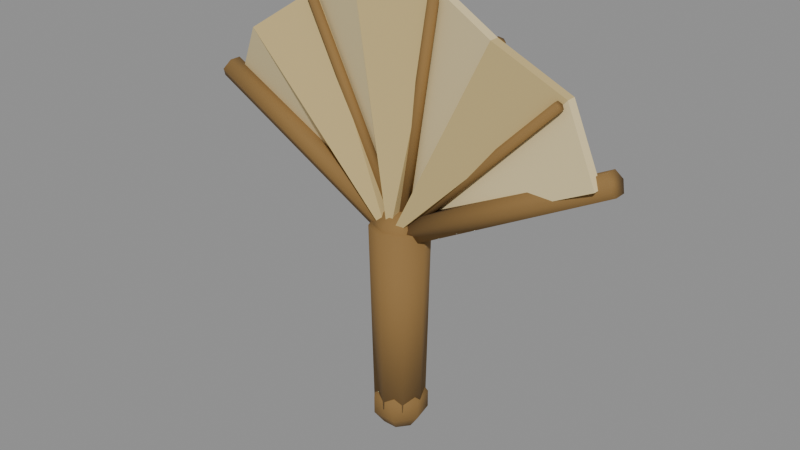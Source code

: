 # Source: phien_1.blend  (saved by Blender 5.3.31; exported with 4.5.12 LTS)
import bpy
from mathutils import Matrix  # noqa: F401  (used for matrix-valued properties, if any)

bpy.ops.wm.read_factory_settings(use_empty=True)
scene = bpy.context.scene
scene.name = 'Scene'

# ---- collections
col_col_weapon_phien_1 = bpy.data.collections.new('COL_weapon_phien_1'); scene.collection.children.link(col_col_weapon_phien_1)

# ---- materials (node trees are filled in below, after node groups)
mat_mat_phien_1_metal = bpy.data.materials.new('MAT_phien_1_metal')
mat_mat_phien_1_metal.diffuse_color = (0.2542, 0.1441, 0.04231, 1.0)
mat_mat_phien_1_main = bpy.data.materials.new('MAT_phien_1_main')
mat_mat_phien_1_main.diffuse_color = (0.7913, 0.6514, 0.3515, 1.0)
mat_mat_phien_1_dark = bpy.data.materials.new('MAT_phien_1_dark')
mat_mat_phien_1_dark.diffuse_color = (0.5841, 0.4452, 0.1946, 1.0)

# ---- material node trees
mat_mat_phien_1_metal.use_nodes = True; mat_mat_phien_1_metal.node_tree.nodes.clear()
_N = mat_mat_phien_1_metal.node_tree.nodes; _L = mat_mat_phien_1_metal.node_tree.links
n0 = _N.new('ShaderNodeBsdfPrincipled'); n0.name = 'Principled BSDF'; n0.location = (-200, 100)
n0.inputs[0].default_value = (0.2542, 0.1441, 0.04231, 1.0)
n0.inputs[2].default_value = 0.9
n0.inputs[10].default_value = 0.005
n1 = _N.new('ShaderNodeOutputMaterial'); n1.name = 'Material Output'; n1.location = (200, 100)
_L.new(n0.outputs[0], n1.inputs[0])
n1.is_active_output = True
mat_mat_phien_1_main.use_nodes = True; mat_mat_phien_1_main.node_tree.nodes.clear()
_N = mat_mat_phien_1_main.node_tree.nodes; _L = mat_mat_phien_1_main.node_tree.links
n0 = _N.new('ShaderNodeBsdfPrincipled'); n0.name = 'Principled BSDF'; n0.location = (-200, 100)
n0.inputs[0].default_value = (0.7913, 0.6514, 0.3515, 1.0)
n0.inputs[2].default_value = 0.95
n0.inputs[10].default_value = 0.005
n1 = _N.new('ShaderNodeOutputMaterial'); n1.name = 'Material Output'; n1.location = (200, 100)
_L.new(n0.outputs[0], n1.inputs[0])
n1.is_active_output = True
mat_mat_phien_1_dark.use_nodes = True; mat_mat_phien_1_dark.node_tree.nodes.clear()
_N = mat_mat_phien_1_dark.node_tree.nodes; _L = mat_mat_phien_1_dark.node_tree.links
n0 = _N.new('ShaderNodeBsdfPrincipled'); n0.name = 'Principled BSDF'; n0.location = (-200, 100)
n0.inputs[0].default_value = (0.5841, 0.4452, 0.1946, 1.0)
n0.inputs[2].default_value = 0.95
n0.inputs[10].default_value = 0.005
n1 = _N.new('ShaderNodeOutputMaterial'); n1.name = 'Material Output'; n1.location = (200, 100)
_L.new(n0.outputs[0], n1.inputs[0])
n1.is_active_output = True

# ---- meshes
me_sm_phien_1_mesh = bpy.data.meshes.new('SM_phien_1_mesh')
me_sm_phien_1_mesh.from_pydata([(-0.1611, 0.0025, 0.1914), (0.0, 0.0, -0.14), (0.0, 0.026, -0.17), (0.0, 0.03, 0.03), (0.01838, 0.01838, -0.17), (0.02121, 0.02121, 0.03), (0.026, 0.0, -0.17), (0.03, 0.0, 0.03), (0.01838, -0.01838, -0.17), (0.02121, -0.02121, 0.03), (0.0, -0.026, -0.17), (0.0, -0.03, 0.03), (-0.01838, -0.01838, -0.17), (-0.02121, -0.02121, 0.03), (-0.026, 0.0, -0.17), (-0.03, 0.0, 0.03), (-0.01838, 0.01838, -0.17), (-0.02121, 0.02121, 0.03), (0.0, 0.02853, -0.1607), (0.00372, 0.003, 0.02363), (0.0, 0.01763, -0.1943), (0.0, 0.0, -0.2), (0.01379, 0.01099, -0.1457), (-0.1642, 0.005, 0.1884), (0.02231, 0.01779, -0.1607), (0.02231, 0.01779, -0.1793), (0.01379, 0.01099, -0.1943), (7.451e-09, 0.006, 0.02), (0.01719, -0.003924, -0.1457), (-0.2253, 0.006, 0.128), (0.02782, -0.006349, -0.1607), (0.02782, -0.006349, -0.1793), (0.01719, -0.003924, -0.1943), (-0.005692, 0.007, 0.009295), (0.007651, -0.01589, -0.1457), (-0.2253, -0.006, 0.128), (0.01238, -0.02571, -0.1607), (0.01238, -0.02571, -0.1793), (0.007651, -0.01589, -0.1943), (-0.005692, -0.007, 0.009295), (-0.007651, -0.01589, -0.1457), (-0.2204, -0.012, 0.1372), (-0.01238, -0.02571, -0.1607), (-0.01238, -0.02571, -0.1793), (-0.007651, -0.01589, -0.1943), (1.49e-08, -0.014, 0.02), (-0.01719, -0.003924, -0.1457), (-0.2155, -0.006, 0.1464), (-0.02782, -0.006349, -0.1607), (-0.02782, -0.006349, -0.1793), (-0.01719, -0.003924, -0.1943), (0.005692, -0.007, 0.03071), (-0.01379, 0.01099, -0.1457), (-0.2155, 0.006, 0.1464), (-0.02231, 0.01779, -0.1607), (-0.02231, 0.01779, -0.1793), (-0.01379, 0.01099, -0.1943), (0.005692, 0.007, 0.03071), (8.941e-10, 0.01763, -0.1457), (-0.2204, 0.012, 0.1372), (1.49e-08, 0.014, 0.02), (1.788e-09, 0.02853, -0.1793), (0.0, 0.0, 0.048), (0.0, 0.014, 0.04425), (0.00372, -0.003, 0.02363), (-0.1611, -0.0025, 0.1914), (7.451e-09, -0.006, 0.02), (-0.1642, -0.005, 0.1884), (-0.00372, -0.003, 0.01637), (-0.1673, -0.0025, 0.1853), (-0.00372, 0.003, 0.01637), (-0.1673, 0.0025, 0.1853), (-3.725e-09, 0.006, 0.02), (-0.1052, 0.005, 0.2304), (0.004647, 0.003, 0.02232), (-0.1013, 0.0025, 0.2323), (0.004647, -0.003, 0.02232), (-0.1013, -0.0025, 0.2323), (-3.725e-09, -0.006, 0.02), (-0.1052, -0.005, 0.2304), (-0.004647, -0.003, 0.01768), (-0.1091, -0.0025, 0.2284), (-0.004647, 0.003, 0.01768), (-0.1091, 0.0025, 0.2284), (-1.863e-09, 0.006, 0.02), (-0.03621, 0.005, 0.2524), (0.005134, 0.003, 0.0208), (-0.03194, 0.0025, 0.2531), (0.005134, -0.003, 0.0208), (-0.03194, -0.0025, 0.2531), (-1.863e-09, -0.006, 0.02), (-0.03621, -0.005, 0.2524), (-0.005134, -0.003, 0.0192), (-0.04049, -0.0025, 0.2517), (-0.005134, 0.003, 0.0192), (-0.04049, 0.0025, 0.2517), (1.863e-09, 0.006, 0.02), (0.03621, 0.005, 0.2524), (0.005134, 0.003, 0.0192), (0.04049, 0.0025, 0.2517), (0.005134, -0.003, 0.0192), (0.04049, -0.0025, 0.2517), (1.863e-09, -0.006, 0.02), (0.03621, -0.005, 0.2524), (-0.005134, -0.003, 0.0208), (0.03194, -0.0025, 0.2531), (-0.005134, 0.003, 0.0208), (0.03194, 0.0025, 0.2531), (3.725e-09, 0.006, 0.02), (0.1052, 0.005, 0.2304), (0.004647, 0.003, 0.01768), (0.1091, 0.0025, 0.2284), (0.004647, -0.003, 0.01768), (0.1091, -0.0025, 0.2284), (3.725e-09, -0.006, 0.02), (0.1052, -0.005, 0.2304), (-0.004647, -0.003, 0.02232), (0.1013, -0.0025, 0.2323), (-0.004647, 0.003, 0.02232), (0.1013, 0.0025, 0.2323), (-7.451e-09, 0.006, 0.02), (0.1642, 0.005, 0.1884), (0.00372, 0.003, 0.01637), (0.1673, 0.0025, 0.1853), (0.00372, -0.003, 0.01637), (0.1673, -0.0025, 0.1853), (-7.451e-09, -0.006, 0.02), (0.1642, -0.005, 0.1884), (-0.00372, -0.003, 0.02363), (0.1611, -0.0025, 0.1914), (-0.00372, 0.003, 0.02363), (0.1611, 0.0025, 0.1914), (-1.49e-08, 0.014, 0.02), (0.2204, 0.012, 0.1372), (0.005692, 0.007, 0.009295), (0.2253, 0.006, 0.128), (0.005692, -0.007, 0.009295), (0.2253, -0.006, 0.128), (-1.49e-08, -0.014, 0.02), (0.2204, -0.012, 0.1372), (-0.005692, -0.007, 0.03071), (0.2155, -0.006, 0.1464), (-0.005692, 0.007, 0.03071), (0.2155, 0.006, 0.1464), (0.0, 0.028, 0.02), (0.0, 0.014, -0.004249), (0.0, 0.0, -0.008), (0.009899, 0.009899, 0.04425), (0.01715, 0.01715, 0.034), (0.0198, 0.0198, 0.02), (0.01715, 0.01715, 0.006), (0.009899, 0.009899, -0.004249), (0.014, 0.0, 0.04425), (0.02425, 0.0, 0.034), (0.028, 0.0, 0.02), (0.02425, 0.0, 0.006), (0.014, 0.0, -0.004249), (0.009899, -0.009899, 0.04425), (0.01715, -0.01715, 0.034), (0.0198, -0.0198, 0.02), (0.01715, -0.01715, 0.006), (0.009899, -0.009899, -0.004249), (0.0, -0.014, 0.04425), (0.0, -0.02425, 0.034), (0.0, -0.028, 0.02), (0.0, -0.02425, 0.006), (0.0, -0.014, -0.004249), (-0.009899, -0.009899, 0.04425), (-0.01715, -0.01715, 0.034), (-0.0198, -0.0198, 0.02), (-0.01715, -0.01715, 0.006), (-0.009899, -0.009899, -0.004249), (-0.014, 0.0, 0.04425), (-0.02425, 0.0, 0.034), (-0.028, 0.0, 0.02), (-0.02425, 0.0, 0.006), (-0.014, 0.0, -0.004249), (-0.009899, 0.009899, 0.04425), (-0.01715, 0.01715, 0.034), (-0.0198, 0.0198, 0.02), (-0.01715, 0.01715, 0.006), (-0.009899, 0.009899, -0.004249), (0.0, 0.02425, 0.034), (0.0, 0.02425, 0.006), (0.0, 0.017, 0.02), (-0.2119, 0.017, 0.1327), (-0.1676, -0.007, 0.1918), (0.0, 0.007, 0.02), (-0.2119, 0.007, 0.1327), (-0.1676, -0.017, 0.1918), (0.0, 0.017, 0.02), (-0.1074, 0.017, 0.2347), (-0.03695, -0.007, 0.2571), (0.0, 0.007, 0.02), (-0.1074, 0.007, 0.2347), (-0.03695, -0.017, 0.2571), (0.0, 0.017, 0.02), (0.03695, 0.017, 0.2571), (0.1074, -0.007, 0.2347), (0.0, 0.007, 0.02), (0.03695, 0.007, 0.2571), (0.1074, -0.017, 0.2347), (0.0, 0.017, 0.02), (0.1676, 0.017, 0.1918), (0.2119, -0.007, 0.1327), (0.0, 0.007, 0.02), (0.1676, 0.007, 0.1918), (0.2119, -0.017, 0.1327), (0.0, -0.007, 0.02), (-0.1676, -0.007, 0.1918), (-0.1074, 0.017, 0.2347), (0.0, -0.017, 0.02), (-0.1676, -0.017, 0.1918), (-0.1074, 0.007, 0.2347), (0.0, -0.007, 0.02), (-0.03695, -0.007, 0.2571), (0.03695, 0.017, 0.2571), (0.0, -0.017, 0.02), (-0.03695, -0.017, 0.2571), (0.03695, 0.007, 0.2571), (0.0, -0.007, 0.02), (0.1074, -0.007, 0.2347), (0.1676, 0.017, 0.1918), (0.0, -0.017, 0.02), (0.1074, -0.017, 0.2347), (0.1676, 0.007, 0.1918)], [], [(21, 32, 38), (22, 1, 28), (2, 3, 5, 4), (31, 30, 36, 37), (21, 26, 32), (4, 5, 7, 6), (32, 31, 37, 38), (61, 18, 24, 25), (6, 7, 9, 8), (28, 1, 34), (20, 61, 25, 26), (8, 9, 11, 10), (25, 24, 30, 31), (58, 1, 22), (10, 11, 13, 12), (24, 22, 28, 30), (21, 20, 26), (12, 13, 15, 14), (5, 3, 17, 15, 13, 11, 9, 7), (18, 58, 22, 24), (14, 15, 17, 16), (30, 28, 34, 36), (26, 25, 31, 32), (16, 17, 3, 2), (2, 4, 6, 8, 10, 12, 14, 16), (34, 1, 40), (38, 37, 43, 44), (36, 34, 40, 42), (21, 38, 44), (37, 36, 42, 43), (40, 1, 46), (44, 43, 49, 50), (42, 40, 46, 48), (21, 44, 50), (43, 42, 48, 49), (46, 1, 52), (50, 49, 55, 56), (48, 46, 52, 54), (21, 50, 56), (49, 48, 54, 55), (52, 1, 58), (56, 55, 61, 20), (54, 52, 58, 18), (21, 56, 20), (55, 54, 18, 61), (148, 147, 152, 153), (108, 109, 111, 110), (60, 59, 53, 57), (100, 101, 103, 102), (151, 150, 155, 156), (57, 53, 47, 51), (72, 73, 75, 74), (27, 23, 0, 19), (51, 47, 41, 45), (84, 85, 87, 86), (98, 99, 101, 100), (45, 41, 35, 39), (53, 59, 29, 35, 41, 47), (96, 97, 99, 98), (39, 35, 29, 33), (64, 65, 67, 66), (19, 0, 65, 64), (33, 29, 59, 60), (60, 57, 51, 45, 39, 33), (66, 67, 69, 68), (65, 0, 23, 71, 69, 67), (144, 182, 148, 149), (68, 69, 71, 70), (76, 77, 79, 78), (74, 75, 77, 76), (70, 71, 23, 27), (66, 68, 70, 27, 19, 64), (78, 79, 81, 80), (75, 73, 83, 81, 79, 77), (112, 113, 115, 114), (80, 81, 83, 82), (88, 89, 91, 90), (86, 87, 89, 88), (82, 83, 73, 72), (76, 78, 80, 82, 72, 74), (90, 91, 93, 92), (124, 125, 127, 126), (86, 88, 90, 92, 94, 84), (92, 93, 95, 94), (110, 111, 113, 112), (120, 121, 123, 122), (94, 95, 85, 84), (91, 89, 87, 85, 95, 93), (102, 103, 105, 104), (136, 137, 139, 138), (100, 102, 104, 106, 96, 98), (104, 105, 107, 106), (122, 123, 125, 124), (132, 133, 135, 134), (106, 107, 97, 96), (103, 101, 99, 97, 107, 105), (114, 115, 117, 116), (146, 151, 156), (114, 116, 118, 108, 110, 112), (116, 117, 119, 118), (134, 135, 137, 136), (145, 183, 150, 151), (118, 119, 109, 108), (115, 113, 111, 109, 119, 117), (126, 127, 129, 128), (146, 145, 151), (126, 128, 130, 120, 122, 124), (128, 129, 131, 130), (63, 62, 147), (149, 148, 153, 154), (130, 131, 121, 120), (127, 125, 123, 121, 131, 129), (138, 139, 141, 140), (183, 144, 149, 150), (138, 140, 142, 132, 134, 136), (140, 141, 143, 142), (182, 63, 147, 148), (150, 149, 154, 155), (142, 143, 133, 132), (139, 137, 135, 133, 143, 141), (147, 62, 152), (156, 155, 160, 161), (153, 152, 157, 158), (154, 153, 158, 159), (155, 154, 159, 160), (146, 156, 161), (152, 62, 157), (158, 157, 162, 163), (159, 158, 163, 164), (160, 159, 164, 165), (146, 161, 166), (157, 62, 162), (161, 160, 165, 166), (164, 163, 168, 169), (165, 164, 169, 170), (146, 166, 171), (162, 62, 167), (166, 165, 170, 171), (163, 162, 167, 168), (170, 169, 174, 175), (146, 171, 176), (167, 62, 172), (171, 170, 175, 176), (168, 167, 172, 173), (169, 168, 173, 174), (175, 174, 179, 180), (146, 176, 181), (172, 62, 177), (176, 175, 180, 181), (173, 172, 177, 178), (174, 173, 178, 179), (180, 179, 144, 183), (146, 181, 145), (177, 62, 63), (181, 180, 183, 145), (178, 177, 63, 182), (179, 178, 182, 144), (184, 185, 186), (189, 188, 187), (184, 187, 188, 185), (185, 188, 189, 186), (186, 189, 187, 184), (190, 191, 192), (195, 194, 193), (190, 193, 194, 191), (191, 194, 195, 192), (192, 195, 193, 190), (196, 197, 198), (201, 200, 199), (196, 199, 200, 197), (197, 200, 201, 198), (198, 201, 199, 196), (202, 203, 204), (207, 206, 205), (202, 205, 206, 203), (203, 206, 207, 204), (204, 207, 205, 202), (208, 209, 210), (213, 212, 211), (208, 211, 212, 209), (209, 212, 213, 210), (210, 213, 211, 208), (214, 215, 216), (219, 218, 217), (214, 217, 218, 215), (215, 218, 219, 216), (216, 219, 217, 214), (220, 221, 222), (225, 224, 223), (220, 223, 224, 221), (221, 224, 225, 222), (222, 225, 223, 220)])
me_sm_phien_1_mesh.polygons.foreach_set('use_smooth', [1, 1, 1, 1, 1, 1, 1, 1, 1, 1, 1, 1, 1, 1, 1, 1, 1, 1, 1, 1, 1, 1, 1, 1, 1, 1, 1, 1, 1, 1, 1, 1, 1, 1, 1, 1, 1, 1, 1, 1, 1, 1, 1, 1, 1, 1, 1, 1, 1, 1, 1, 1, 1, 1, 1, 1, 1, 1, 1, 1, 1, 1, 1, 1, 1, 1, 1, 1, 1, 1, 1, 1, 1, 1, 1, 1, 1, 1, 1, 1, 1, 1, 1, 1, 1, 1, 1, 1, 1, 1, 1, 1, 1, 1, 1, 1, 1, 1, 1, 1, 1, 1, 1, 1, 1, 1, 1, 1, 1, 1, 1, 1, 1, 1, 1, 1, 1, 1, 1, 1, 1, 1, 1, 1, 1, 1, 1, 1, 1, 1, 1, 1, 1, 1, 1, 1, 1, 1, 1, 1, 1, 1, 1, 1, 1, 1, 1, 1, 1, 1, 1, 1, 1, 1, 1, 1, 1, 0, 0, 0, 0, 0, 0, 0, 0, 0, 0, 0, 0, 0, 0, 0, 0, 0, 0, 0, 0, 0, 0, 0, 0, 0, 0, 0, 0, 0, 0, 0, 0, 0, 0, 0])
me_sm_phien_1_mesh.polygons.foreach_set('material_index', [0, 0, 0, 0, 0, 0, 0, 0, 0, 0, 0, 0, 0, 0, 0, 0, 0, 0, 0, 0, 0, 0, 0, 0, 0, 0, 0, 0, 0, 0, 0, 0, 0, 0, 0, 0, 0, 0, 0, 0, 0, 0, 0, 0, 0, 0, 0, 0, 0, 0, 0, 0, 0, 0, 0, 0, 0, 0, 0, 0, 0, 0, 0, 0, 0, 0, 0, 0, 0, 0, 0, 0, 0, 0, 0, 0, 0, 0, 0, 0, 0, 0, 0, 0, 0, 0, 0, 0, 0, 0, 0, 0, 0, 0, 0, 0, 0, 0, 0, 0, 0, 0, 0, 0, 0, 0, 0, 0, 0, 0, 0, 0, 0, 0, 0, 0, 0, 0, 0, 0, 0, 0, 0, 0, 0, 0, 0, 0, 0, 0, 0, 0, 0, 0, 0, 0, 0, 0, 0, 0, 0, 0, 0, 0, 0, 0, 0, 0, 0, 0, 0, 0, 0, 0, 0, 0, 0, 1, 1, 1, 1, 1, 1, 1, 1, 1, 1, 1, 1, 1, 1, 1, 1, 1, 1, 1, 1, 2, 2, 2, 2, 2, 2, 2, 2, 2, 2, 2, 2, 2, 2, 2])
me_sm_phien_1_mesh.materials.append(mat_mat_phien_1_metal)
me_sm_phien_1_mesh.materials.append(mat_mat_phien_1_main)
me_sm_phien_1_mesh.materials.append(mat_mat_phien_1_dark)
me_sm_phien_1_mesh.update()

# ---- objects
ob_sm_phien_1 = bpy.data.objects.new('SM_phien_1', me_sm_phien_1_mesh)

# ---- transforms, parenting, visibility, modifiers, constraints
ob_sm_phien_1.location = (0.0, 0.0, 0.0)

# ---- collection membership
col_col_weapon_phien_1.objects.link(ob_sm_phien_1)

# ---- scene / render settings (as saved in the file)
scene.frame_start = 1; scene.frame_end = 250; scene.frame_set(1)
scene.render.engine = 'BLENDER_EEVEE_NEXT'
scene.render.bake_bias = 0.0
scene.render.bake_samples = 0
scene.render.compositor_device = 'GPU'
scene.eevee.use_volume_custom_range = False
scene.eevee.fast_gi_thickness_near = 0.1
scene.eevee.fast_gi_thickness_far = 0.0
scene.eevee.ray_tracing_options.screen_trace_thickness = 0.1
bpy.context.view_layer.update()

# ---- added for rendering (the .blend has no active camera and no usable light): camera, sun + grey world if the file has none
cam_auto = bpy.data.cameras.new('AutoCamera')
cam_auto.lens = 50.0
cam_auto.sensor_width = 36.0
cam_auto.clip_end = 1000.0
ob_auto_camera = bpy.data.objects.new('AutoCamera', cam_auto)
scene.collection.objects.link(ob_auto_camera)
ob_auto_camera.location = (0.596428, -0.715713, 0.505711)
ob_auto_camera.rotation_euler = (1.09748, -7.21219e-08, 0.694738)
scene.camera = ob_auto_camera
light_auto_sun = bpy.data.lights.new('AutoSun', 'SUN')
light_auto_sun.energy = 3.0
light_auto_sun.angle = 0.0523599
ob_auto_sun = bpy.data.objects.new('AutoSun', light_auto_sun)
scene.collection.objects.link(ob_auto_sun)
ob_auto_sun.rotation_euler = (0.872665, 0.174533, 0.523599)
if scene.world is None:
    world_auto = bpy.data.worlds.new('AutoWorld')
    world_auto.color = (0.3, 0.3, 0.3)
    scene.world = world_auto
bpy.context.view_layer.update()
